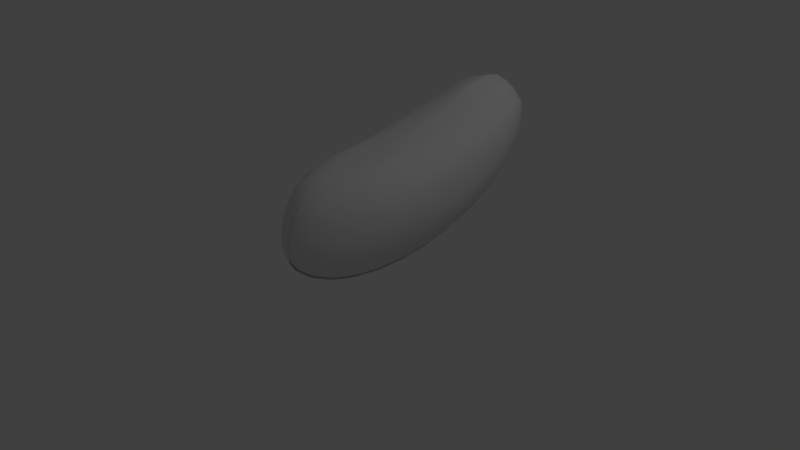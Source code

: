 # Source: body.blend  (saved by Blender 2.79.0; exported with 4.5.12 LTS)
import bpy
from mathutils import Matrix  # noqa: F401  (used for matrix-valued properties, if any)

bpy.ops.wm.read_factory_settings(use_empty=True)
scene = bpy.context.scene
scene.name = 'Scene'

# ---- collections
col_collection_1 = bpy.data.collections.new('Collection 1'); scene.collection.children.link(col_collection_1)

# ---- world
world_world = bpy.data.worlds.new('World'); scene.world = world_world
world_world.color = (0.05088, 0.05088, 0.05088)
world_world.use_sun_shadow = False
world_world.sun_shadow_jitter_overblur = 0.0
world_world.cycles.sampling_method = 'MANUAL'

# ---- cameras
cam_camera = bpy.data.cameras.new('Camera')
cam_camera.clip_end = 100.0
cam_camera.lens = 35.0
cam_camera.sensor_width = 32.0
cam_camera.sensor_height = 18.0
cam_camera.ortho_scale = 7.314
cam_camera.dof.focus_distance = 0.0
cam_camera.dof.aperture_fstop = 128.0

# ---- lights
light_lamp = bpy.data.lights.new('Lamp', 'POINT')
light_lamp.transmission_factor = 0.0
light_lamp.cutoff_distance = 30.0
light_lamp.energy = 100.0
light_lamp.shadow_buffer_clip_start = 1.001
light_lamp.shadow_soft_size = 0.1
light_lamp.shadow_maximum_resolution = 0.006
light_lamp.use_absolute_resolution = True

# ---- meshes
me_sphere_009 = bpy.data.meshes.new('Sphere.009')
me_sphere_009.from_pydata([(0.003148, 0.1957, 0.9817), (0.003471, 0.3833, 0.9248), (0.004274, 0.5562, 0.8324), (0.005527, 0.7077, 0.708), (0.007181, 0.8321, 0.5565), (0.009172, 0.9245, 0.3836), (0.01143, 0.9814, 0.196), (0.01385, 1.001, 0.0009012), (0.01636, 0.9814, -0.1942), (0.02531, 0.5562, -0.8306), (0.02862, 0.0006167, -0.9991), (0.004072, -0.1885, 0.966), (0.005266, -0.3446, 0.9004), (0.006683, -0.4563, 0.7976), (0.007337, -0.4796, 0.6596), (0.008443, -0.4922, 0.5403), (0.01469, -0.4599, 0.3569), (0.01733, -0.4708, 0.1456), (0.01847, -0.5062, -0.07247), (0.01734, -0.56, -0.3008), (0.02112, -0.6217, -0.4265), (0.02379, -0.6839, -0.5607), (0.02641, -0.7065, -0.7062), (0.02766, -0.555, -0.8306), (0.02847, -0.3821, -0.923), (0.02879, -0.1945, -0.9799), (-0.03241, -0.1825, 0.9608), (-0.06172, -0.3361, 0.8951), (-0.07748, -0.4301, 0.7901), (-0.079, -0.4937, 0.6644), (-0.06479, -0.4853, 0.5512), (-0.07326, -0.4557, 0.3605), (-0.08018, -0.4624, 0.1511), (-0.0921, -0.5009, -0.06363), (-0.107, -0.56, -0.2733), (-0.1181, -0.6211, -0.4229), (-0.1274, -0.6828, -0.5573), (-0.1116, -0.6931, -0.7065), (-0.08074, -0.5444, -0.8308), (-0.04621, -0.3748, -0.9231), (-0.009279, -0.1908, -0.98), (-0.06564, -0.1661, 0.957), (-0.1232, -0.3036, 0.8894), (-0.1643, -0.3956, 0.7898), (-0.1829, -0.4428, 0.6662), (-0.1765, -0.4513, 0.5385), (-0.1721, -0.439, 0.367), (-0.1828, -0.4508, 0.1628), (-0.2035, -0.4856, -0.052), (-0.2293, -0.5492, -0.2373), (-0.2556, -0.6147, -0.405), (-0.2624, -0.654, -0.5553), (-0.2443, -0.6531, -0.7068), (-0.185, -0.513, -0.831), (-0.118, -0.3531, -0.9233), (-0.0459, -0.1797, -0.98), (-0.09672, -0.1467, 0.9557), (-0.1906, -0.2836, 0.9035), (-0.2627, -0.3807, 0.8032), (-0.3119, -0.4306, 0.6719), (-0.2888, -0.4163, 0.5418), (-0.2735, -0.4136, 0.3831), (-0.2847, -0.434, 0.1791), (-0.3178, -0.4742, -0.02622), (-0.3511, -0.5364, -0.2187), (-0.3887, -0.6069, -0.3928), (-0.3961, -0.6173, -0.5516), (-0.3667, -0.5879, -0.707), (-0.2812, -0.4618, -0.8312), (-0.1843, -0.3179, -0.9234), (-0.07967, -0.1618, -0.9801), (0.003565, 0.001016, 0.9812), (-0.1291, -0.1309, 0.9597), (-0.2459, -0.2408, 0.9003), (-0.3465, -0.3305, 0.8091), (-0.4017, -0.3623, 0.6776), (-0.4106, -0.3712, 0.5337), (-0.4056, -0.3798, 0.3811), (-0.424, -0.4015, 0.1825), (-0.4348, -0.4395, -0.01328), (-0.4698, -0.5, -0.2073), (-0.5065, -0.5693, -0.3846), (-0.5102, -0.537, -0.5499), (-0.474, -0.5001, -0.7073), (-0.3655, -0.3928, -0.8314), (-0.2424, -0.2704, -0.9235), (-0.1093, -0.1375, -0.9802), (-0.1528, -0.1033, 0.9589), (-0.3015, -0.2004, 0.9047), (-0.4137, -0.267, 0.8069), (-0.4996, -0.3124, 0.6829), (-0.5339, -0.3231, 0.5306), (-0.5526, -0.3341, 0.3666), (-0.5756, -0.3466, 0.1821), (-0.5961, -0.3821, -0.004824), (-0.6168, -0.4101, -0.1935), (-0.6305, -0.4644, -0.3735), (-0.6643, -0.461, -0.5561), (-0.5622, -0.3931, -0.7075), (-0.4348, -0.3087, -0.8315), (-0.2901, -0.2125, -0.9236), (-0.1336, -0.108, -0.9802), (-0.1721, -0.07199, 0.9636), (-0.3366, -0.1397, 0.9073), (-0.4825, -0.2, 0.8164), (-0.5775, -0.2264, 0.6835), (-0.6417, -0.2439, 0.5304), (-0.6996, -0.2609, 0.3633), (-0.7299, -0.2686, 0.184), (-0.7779, -0.2994, 0.003838), (-0.7709, -0.2937, -0.1884), (-0.7665, -0.3012, -0.3786), (-0.7358, -0.3146, -0.5545), (-0.6278, -0.2709, -0.7076), (-0.4863, -0.2127, -0.8317), (-0.3256, -0.1463, -0.9237), (-0.1517, -0.0743, -0.9803), (-0.1842, -0.03673, 0.9679), (-0.3613, -0.07175, 0.91), (-0.5367, -0.1079, 0.8293), (-0.671, -0.1354, 0.7002), (-0.7326, -0.1438, 0.538), (-0.8188, -0.1573, 0.3709), (-0.8704, -0.1617, 0.186), (-0.9035, -0.1692, -0.004133), (-0.8929, -0.1725, -0.198), (-0.8487, -0.1676, -0.3786), (-0.7722, -0.158, -0.5504), (-0.6683, -0.1383, -0.7077), (-0.5182, -0.1086, -0.8317), (-0.3475, -0.07458, -0.9238), (-0.1629, -0.03772, -0.9803), (-0.1873, 0.0006228, 0.9657), (-0.3784, 4.56e-05, 0.9239), (-0.5501, -0.0002037, 0.8312), (-0.7001, -0.0004217, 0.7065), (-0.8225, -0.0006002, 0.5547), (-0.8487, 0.005193, 0.3719), (-0.8968, 0.007706, 0.1871), (-0.9125, 0.002665, -0.003952), (-0.9623, -0.0008093, -0.1963), (-0.9031, -0.0007255, -0.3838), (-0.8085, -0.0005901, -0.5564), (-0.6822, -0.0004088, -0.7077), (-0.5291, -0.0001885, -0.8317), (-0.355, 6.242e-05, -0.9238), (-0.1667, 0.0003343, -0.9803), (-0.1833, 0.03788, 0.9645), (-0.3712, 0.07471, 0.924), (-0.5397, 0.1082, 0.8312), (-0.6868, 0.1375, 0.7065), (-0.8069, 0.1616, 0.5547), (-0.8954, 0.1795, 0.3816), (-0.9488, 0.1906, 0.1939), (-0.9652, 0.1943, -0.001205), (-0.9439, 0.1906, -0.1963), (-0.8857, 0.1795, -0.3837), (-0.7928, 0.1616, -0.5564), (-0.6689, 0.1376, -0.7077), (-0.5186, 0.1082, -0.8317), (-0.3478, 0.07473, -0.9238), (-0.163, 0.0384, -0.9803), (-0.1764, 0.07486, 0.9796), (-0.3496, 0.1465, 0.924), (-0.5083, 0.2125, 0.8313), (-0.6468, 0.2703, 0.7066), (-0.7599, 0.3177, 0.5548), (-0.8432, 0.3529, 0.3817), (-0.8934, 0.3746, 0.194), (-0.9087, 0.382, -0.001084), (-0.8885, 0.3746, -0.1961), (-0.8335, 0.3529, -0.3836), (-0.7458, 0.3177, -0.5563), (-0.6289, 0.2703, -0.7076), (-0.4872, 0.2125, -0.8317), (-0.3262, 0.1466, -0.9237), (-0.152, 0.07501, -0.9803), (-0.1589, 0.1088, 0.9813), (-0.3144, 0.2127, 0.9241), (-0.4571, 0.3086, 0.8314), (-0.5817, 0.3926, 0.7067), (-0.6834, 0.4615, 0.555), (-0.7581, 0.5128, 0.3819), (-0.8031, 0.5443, 0.1942), (-0.8167, 0.555, -0.0008853), (-0.7982, 0.5443, -0.1959), (-0.7484, 0.5128, -0.3834), (-0.6693, 0.4616, -0.5561), (-0.5638, 0.3926, -0.7075), (-0.4361, 0.3086, -0.8315), (-0.291, 0.2128, -0.9236), (-0.1341, 0.1088, -0.9802), (-0.1347, 0.1383, 0.9814), (-0.2669, 0.2708, 0.9242), (-0.3882, 0.3929, 0.8315), (-0.494, 0.4999, 0.7069), (-0.5802, 0.5877, 0.5552), (-0.6435, 0.6529, 0.3822), (-0.6815, 0.6931, 0.1945), (-0.6926, 0.7067, -0.0006183), (-0.6765, 0.6931, -0.1957), (-0.6338, 0.6529, -0.3832), (-0.5662, 0.5877, -0.5559), (-0.4761, 0.4999, -0.7073), (-0.3672, 0.3929, -0.8314), (-0.2435, 0.2708, -0.9235), (-0.1099, 0.1384, -0.9802), (-0.1052, 0.1627, 0.9814), (-0.209, 0.3185, 0.9243), (-0.3042, 0.4621, 0.8317), (-0.3871, 0.588, 0.7072), (-0.4545, 0.6913, 0.5555), (-0.5038, 0.768, 0.3825), (-0.5331, 0.8153, 0.1948), (-0.5414, 0.8313, -0.0002928), (-0.5282, 0.8153, -0.1954), (-0.4941, 0.768, -0.3829), (-0.4404, 0.6913, -0.5557), (-0.3692, 0.588, -0.707), (-0.2831, 0.4621, -0.8312), (-0.1856, 0.3185, -0.9234), (-0.08035, 0.1627, -0.9801), (-0.07148, 0.1807, 0.9815), (-0.1429, 0.3539, 0.9245), (-0.2082, 0.5136, 0.8319), (-0.265, 0.6535, 0.7074), (-0.3109, 0.7683, 0.5558), (-0.3442, 0.8536, 0.3828), (-0.3637, 0.9062, 0.1952), (-0.3687, 0.9239, 7.865e-05), (-0.3588, 0.9062, -0.195), (-0.3345, 0.8537, -0.3825), (-0.2968, 0.7683, -0.5553), (-0.2471, 0.6535, -0.7068), (-0.1872, 0.5136, -0.831), (-0.1195, 0.354, -0.9233), (-0.04666, 0.1807, -0.98), (-0.0349, 0.1919, 0.9816), (-0.07117, 0.3758, 0.9246), (-0.1041, 0.5453, 0.8321), (-0.1324, 0.6939, 0.7077), (-0.155, 0.8159, 0.5561), (-0.171, 0.9065, 0.3832), (-0.1799, 0.9623, 0.1956), (-0.1812, 0.9811, 0.0004818), (-0.1749, 0.9623, -0.1946), (-0.1613, 0.9065, -0.3822), (-0.1409, 0.8159, -0.555), (-0.1145, 0.6939, -0.7065), (-0.08305, 0.5454, -0.8308), (-0.04779, 0.3758, -0.9231), (-0.01009, 0.1919, -0.98), (0.01886, 0.9245, -0.3818), (0.02124, 0.8321, -0.5547), (0.02342, 0.7077, -0.7062), (0.02685, 0.3833, -0.923), (0.02796, 0.1957, -0.9799), (-0.003148, 0.1957, 0.9817), (-0.003471, 0.3833, 0.9248), (-0.004274, 0.5562, 0.8324), (-0.005527, 0.7077, 0.708), (-0.007181, 0.8321, 0.5565), (-0.009172, 0.9245, 0.3836), (-0.01143, 0.9814, 0.196), (-0.01385, 1.001, 0.0009012), (-0.01636, 0.9814, -0.1942), (-0.02531, 0.5562, -0.8306), (-0.02862, 0.0006167, -0.9991), (-0.004072, -0.1885, 0.966), (-0.005266, -0.3446, 0.9004), (-0.006683, -0.4563, 0.7976), (-0.007337, -0.4796, 0.6596), (-0.008443, -0.4922, 0.5403), (-0.01469, -0.4599, 0.3569), (-0.01733, -0.4708, 0.1456), (-0.01847, -0.5062, -0.07247), (-0.01734, -0.56, -0.3008), (-0.02112, -0.6217, -0.4265), (-0.02379, -0.6839, -0.5607), (-0.02641, -0.7065, -0.7062), (-0.02766, -0.555, -0.8306), (-0.02847, -0.3821, -0.923), (-0.02879, -0.1945, -0.9799), (0.03241, -0.1825, 0.9608), (0.06172, -0.3361, 0.8951), (0.07748, -0.4301, 0.7901), (0.079, -0.4937, 0.6644), (0.06479, -0.4853, 0.5512), (0.07326, -0.4557, 0.3605), (0.08018, -0.4624, 0.1511), (0.0921, -0.5009, -0.06363), (0.107, -0.56, -0.2733), (0.1181, -0.6211, -0.4229), (0.1274, -0.6828, -0.5573), (0.1116, -0.6931, -0.7065), (0.08074, -0.5444, -0.8308), (0.04621, -0.3748, -0.9231), (0.009279, -0.1908, -0.98), (0.06564, -0.1661, 0.957), (0.1232, -0.3036, 0.8894), (0.1643, -0.3956, 0.7898), (0.1829, -0.4428, 0.6662), (0.1765, -0.4513, 0.5385), (0.1721, -0.439, 0.367), (0.1828, -0.4508, 0.1628), (0.2035, -0.4856, -0.052), (0.2293, -0.5492, -0.2373), (0.2556, -0.6147, -0.405), (0.2624, -0.654, -0.5553), (0.2443, -0.6531, -0.7068), (0.185, -0.513, -0.831), (0.118, -0.3531, -0.9233), (0.0459, -0.1797, -0.98), (0.09672, -0.1467, 0.9557), (0.1906, -0.2836, 0.9035), (0.2627, -0.3807, 0.8032), (0.3119, -0.4306, 0.6719), (0.2888, -0.4163, 0.5418), (0.2735, -0.4136, 0.3831), (0.2847, -0.434, 0.1791), (0.3178, -0.4742, -0.02622), (0.3511, -0.5364, -0.2187), (0.3887, -0.6069, -0.3928), (0.3961, -0.6173, -0.5516), (0.3667, -0.5879, -0.707), (0.2812, -0.4618, -0.8312), (0.1843, -0.3179, -0.9234), (0.07967, -0.1618, -0.9801), (-0.003565, 0.001016, 0.9812), (0.1291, -0.1309, 0.9597), (0.2459, -0.2408, 0.9003), (0.3465, -0.3305, 0.8091), (0.4017, -0.3623, 0.6776), (0.4106, -0.3712, 0.5337), (0.4056, -0.3798, 0.3811), (0.424, -0.4015, 0.1825), (0.4348, -0.4395, -0.01328), (0.4698, -0.5, -0.2073), (0.5065, -0.5693, -0.3846), (0.5102, -0.537, -0.5499), (0.474, -0.5001, -0.7073), (0.3655, -0.3928, -0.8314), (0.2424, -0.2704, -0.9235), (0.1093, -0.1375, -0.9802), (0.1528, -0.1033, 0.9589), (0.3015, -0.2004, 0.9047), (0.4137, -0.267, 0.8069), (0.4996, -0.3124, 0.6829), (0.5339, -0.3231, 0.5306), (0.5526, -0.3341, 0.3666), (0.5756, -0.3466, 0.1821), (0.5961, -0.3821, -0.004824), (0.6168, -0.4101, -0.1935), (0.6305, -0.4644, -0.3735), (0.6643, -0.461, -0.5561), (0.5622, -0.3931, -0.7075), (0.4348, -0.3087, -0.8315), (0.2901, -0.2125, -0.9236), (0.1336, -0.108, -0.9802), (0.1721, -0.07199, 0.9636), (0.3366, -0.1397, 0.9073), (0.4825, -0.2, 0.8164), (0.5775, -0.2264, 0.6835), (0.6417, -0.2439, 0.5304), (0.6996, -0.2609, 0.3633), (0.7299, -0.2686, 0.184), (0.7779, -0.2994, 0.003838), (0.7709, -0.2937, -0.1884), (0.7665, -0.3012, -0.3786), (0.7358, -0.3146, -0.5545), (0.6278, -0.2709, -0.7076), (0.4863, -0.2127, -0.8317), (0.3256, -0.1463, -0.9237), (0.1517, -0.0743, -0.9803), (0.1842, -0.03673, 0.9679), (0.3613, -0.07175, 0.91), (0.5367, -0.1079, 0.8293), (0.671, -0.1354, 0.7002), (0.7326, -0.1438, 0.538), (0.8188, -0.1573, 0.3709), (0.8704, -0.1617, 0.186), (0.9035, -0.1692, -0.004133), (0.8929, -0.1725, -0.198), (0.8487, -0.1676, -0.3786), (0.7722, -0.158, -0.5504), (0.6683, -0.1383, -0.7077), (0.5182, -0.1086, -0.8317), (0.3475, -0.07458, -0.9238), (0.1629, -0.03772, -0.9803), (0.1873, 0.0006228, 0.9657), (0.3784, 4.56e-05, 0.9239), (0.5501, -0.0002037, 0.8312), (0.7001, -0.0004217, 0.7065), (0.8225, -0.0006002, 0.5547), (0.8487, 0.005193, 0.3719), (0.8968, 0.007706, 0.1871), (0.9125, 0.002665, -0.003952), (0.9623, -0.0008093, -0.1963), (0.9031, -0.0007255, -0.3838), (0.8085, -0.0005901, -0.5564), (0.6822, -0.0004088, -0.7077), (0.5291, -0.0001885, -0.8317), (0.355, 6.242e-05, -0.9238), (0.1667, 0.0003343, -0.9803), (0.1833, 0.03788, 0.9645), (0.3712, 0.07471, 0.924), (0.5397, 0.1082, 0.8312), (0.6868, 0.1375, 0.7065), (0.8069, 0.1616, 0.5547), (0.8954, 0.1795, 0.3816), (0.9488, 0.1906, 0.1939), (0.9652, 0.1943, -0.001205), (0.9439, 0.1906, -0.1963), (0.8857, 0.1795, -0.3837), (0.7928, 0.1616, -0.5564), (0.6689, 0.1376, -0.7077), (0.5186, 0.1082, -0.8317), (0.3478, 0.07473, -0.9238), (0.163, 0.0384, -0.9803), (0.1764, 0.07486, 0.9796), (0.3496, 0.1465, 0.924), (0.5083, 0.2125, 0.8313), (0.6468, 0.2703, 0.7066), (0.7599, 0.3177, 0.5548), (0.8432, 0.3529, 0.3817), (0.8934, 0.3746, 0.194), (0.9087, 0.382, -0.001084), (0.8885, 0.3746, -0.1961), (0.8335, 0.3529, -0.3836), (0.7458, 0.3177, -0.5563), (0.6289, 0.2703, -0.7076), (0.4872, 0.2125, -0.8317), (0.3262, 0.1466, -0.9237), (0.152, 0.07501, -0.9803), (0.1589, 0.1088, 0.9813), (0.3144, 0.2127, 0.9241), (0.4571, 0.3086, 0.8314), (0.5817, 0.3926, 0.7067), (0.6834, 0.4615, 0.555), (0.7581, 0.5128, 0.3819), (0.8031, 0.5443, 0.1942), (0.8167, 0.555, -0.0008853), (0.7982, 0.5443, -0.1959), (0.7484, 0.5128, -0.3834), (0.6693, 0.4616, -0.5561), (0.5638, 0.3926, -0.7075), (0.4361, 0.3086, -0.8315), (0.291, 0.2128, -0.9236), (0.1341, 0.1088, -0.9802), (0.1347, 0.1383, 0.9814), (0.2669, 0.2708, 0.9242), (0.3882, 0.3929, 0.8315), (0.494, 0.4999, 0.7069), (0.5802, 0.5877, 0.5552), (0.6435, 0.6529, 0.3822), (0.6815, 0.6931, 0.1945), (0.6926, 0.7067, -0.0006183), (0.6765, 0.6931, -0.1957), (0.6338, 0.6529, -0.3832), (0.5662, 0.5877, -0.5559), (0.4761, 0.4999, -0.7073), (0.3672, 0.3929, -0.8314), (0.2435, 0.2708, -0.9235), (0.1099, 0.1384, -0.9802), (0.1052, 0.1627, 0.9814), (0.209, 0.3185, 0.9243), (0.3042, 0.4621, 0.8317), (0.3871, 0.588, 0.7072), (0.4545, 0.6913, 0.5555), (0.5038, 0.768, 0.3825), (0.5331, 0.8153, 0.1948), (0.5414, 0.8313, -0.0002928), (0.5282, 0.8153, -0.1954), (0.4941, 0.768, -0.3829), (0.4404, 0.6913, -0.5557), (0.3692, 0.588, -0.707), (0.2831, 0.4621, -0.8312), (0.1856, 0.3185, -0.9234), (0.08035, 0.1627, -0.9801), (0.07148, 0.1807, 0.9815), (0.1429, 0.3539, 0.9245), (0.2082, 0.5136, 0.8319), (0.265, 0.6535, 0.7074), (0.3109, 0.7683, 0.5558), (0.3442, 0.8536, 0.3828), (0.3637, 0.9062, 0.1952), (0.3687, 0.9239, 7.865e-05), (0.3588, 0.9062, -0.195), (0.3345, 0.8537, -0.3825), (0.2968, 0.7683, -0.5553), (0.2471, 0.6535, -0.7068), (0.1872, 0.5136, -0.831), (0.1195, 0.354, -0.9233), (0.04666, 0.1807, -0.98), (0.0349, 0.1919, 0.9816), (0.07117, 0.3758, 0.9246), (0.1041, 0.5453, 0.8321), (0.1324, 0.6939, 0.7077), (0.155, 0.8159, 0.5561), (0.171, 0.9065, 0.3832), (0.1799, 0.9623, 0.1956), (0.1812, 0.9811, 0.0004818), (0.1749, 0.9623, -0.1946), (0.1613, 0.9065, -0.3822), (0.1409, 0.8159, -0.555), (0.1145, 0.6939, -0.7065), (0.08305, 0.5454, -0.8308), (0.04779, 0.3758, -0.9231), (0.01009, 0.1919, -0.98), (-0.01886, 0.9245, -0.3818), (-0.02124, 0.8321, -0.5547), (-0.02342, 0.7077, -0.7062), (-0.02685, 0.3833, -0.923), (-0.02796, 0.1957, -0.9799)], [], [(13, 12, 27, 28), (21, 20, 35, 36), (14, 13, 28, 29), (22, 21, 36, 37), (15, 14, 29, 30), (23, 22, 37, 38), (16, 15, 30, 31), (24, 23, 38, 39), (17, 16, 31, 32), (25, 24, 39, 40), (18, 17, 32, 33), (11, 71, 26), (10, 25, 40), (19, 18, 33, 34), (12, 11, 26, 27), (20, 19, 34, 35), (32, 31, 46, 47), (40, 39, 54, 55), (33, 32, 47, 48), (26, 71, 41), (10, 40, 55), (34, 33, 48, 49), (27, 26, 41, 42), (35, 34, 49, 50), (28, 27, 42, 43), (36, 35, 50, 51), (29, 28, 43, 44), (37, 36, 51, 52), (30, 29, 44, 45), (38, 37, 52, 53), (31, 30, 45, 46), (39, 38, 53, 54), (51, 50, 65, 66), (44, 43, 58, 59), (52, 51, 66, 67), (45, 44, 59, 60), (53, 52, 67, 68), (46, 45, 60, 61), (54, 53, 68, 69), (47, 46, 61, 62), (55, 54, 69, 70), (48, 47, 62, 63), (41, 71, 56), (10, 55, 70), (49, 48, 63, 64), (42, 41, 56, 57), (50, 49, 64, 65), (43, 42, 57, 58), (70, 69, 85, 86), (63, 62, 78, 79), (56, 71, 72), (10, 70, 86), (64, 63, 79, 80), (57, 56, 72, 73), (65, 64, 80, 81), (58, 57, 73, 74), (66, 65, 81, 82), (59, 58, 74, 75), (67, 66, 82, 83), (60, 59, 75, 76), (68, 67, 83, 84), (61, 60, 76, 77), (69, 68, 84, 85), (62, 61, 77, 78), (83, 82, 97, 98), (76, 75, 90, 91), (84, 83, 98, 99), (77, 76, 91, 92), (85, 84, 99, 100), (78, 77, 92, 93), (86, 85, 100, 101), (79, 78, 93, 94), (72, 71, 87), (10, 86, 101), (80, 79, 94, 95), (73, 72, 87, 88), (81, 80, 95, 96), (74, 73, 88, 89), (82, 81, 96, 97), (75, 74, 89, 90), (87, 71, 102), (10, 101, 116), (95, 94, 109, 110), (88, 87, 102, 103), (96, 95, 110, 111), (89, 88, 103, 104), (97, 96, 111, 112), (90, 89, 104, 105), (98, 97, 112, 113), (91, 90, 105, 106), (99, 98, 113, 114), (92, 91, 106, 107), (100, 99, 114, 115), (93, 92, 107, 108), (101, 100, 115, 116), (94, 93, 108, 109), (106, 105, 120, 121), (114, 113, 128, 129), (107, 106, 121, 122), (115, 114, 129, 130), (108, 107, 122, 123), (116, 115, 130, 131), (109, 108, 123, 124), (102, 71, 117), (10, 116, 131), (110, 109, 124, 125), (103, 102, 117, 118), (111, 110, 125, 126), (104, 103, 118, 119), (112, 111, 126, 127), (105, 104, 119, 120), (113, 112, 127, 128), (125, 124, 139, 140), (118, 117, 132, 133), (126, 125, 140, 141), (119, 118, 133, 134), (127, 126, 141, 142), (120, 119, 134, 135), (128, 127, 142, 143), (121, 120, 135, 136), (129, 128, 143, 144), (122, 121, 136, 137), (130, 129, 144, 145), (123, 122, 137, 138), (131, 130, 145, 146), (124, 123, 138, 139), (117, 71, 132), (10, 131, 146), (144, 143, 158, 159), (137, 136, 151, 152), (145, 144, 159, 160), (138, 137, 152, 153), (146, 145, 160, 161), (139, 138, 153, 154), (132, 71, 147), (10, 146, 161), (140, 139, 154, 155), (133, 132, 147, 148), (141, 140, 155, 156), (134, 133, 148, 149), (142, 141, 156, 157), (135, 134, 149, 150), (143, 142, 157, 158), (136, 135, 150, 151), (148, 147, 162, 163), (156, 155, 170, 171), (149, 148, 163, 164), (157, 156, 171, 172), (150, 149, 164, 165), (158, 157, 172, 173), (151, 150, 165, 166), (159, 158, 173, 174), (152, 151, 166, 167), (160, 159, 174, 175), (153, 152, 167, 168), (161, 160, 175, 176), (154, 153, 168, 169), (147, 71, 162), (10, 161, 176), (155, 154, 169, 170), (167, 166, 181, 182), (175, 174, 189, 190), (168, 167, 182, 183), (176, 175, 190, 191), (169, 168, 183, 184), (162, 71, 177), (10, 176, 191), (170, 169, 184, 185), (163, 162, 177, 178), (171, 170, 185, 186), (164, 163, 178, 179), (172, 171, 186, 187), (165, 164, 179, 180), (173, 172, 187, 188), (166, 165, 180, 181), (174, 173, 188, 189), (186, 185, 200, 201), (179, 178, 193, 194), (187, 186, 201, 202), (180, 179, 194, 195), (188, 187, 202, 203), (181, 180, 195, 196), (189, 188, 203, 204), (182, 181, 196, 197), (190, 189, 204, 205), (183, 182, 197, 198), (191, 190, 205, 206), (184, 183, 198, 199), (177, 71, 192), (10, 191, 206), (185, 184, 199, 200), (178, 177, 192, 193), (205, 204, 219, 220), (198, 197, 212, 213), (206, 205, 220, 221), (199, 198, 213, 214), (192, 71, 207), (10, 206, 221), (200, 199, 214, 215), (193, 192, 207, 208), (201, 200, 215, 216), (194, 193, 208, 209), (202, 201, 216, 217), (195, 194, 209, 210), (203, 202, 217, 218), (196, 195, 210, 211), (204, 203, 218, 219), (197, 196, 211, 212), (217, 216, 231, 232), (210, 209, 224, 225), (218, 217, 232, 233), (211, 210, 225, 226), (219, 218, 233, 234), (212, 211, 226, 227), (220, 219, 234, 235), (213, 212, 227, 228), (221, 220, 235, 236), (214, 213, 228, 229), (207, 71, 222), (10, 221, 236), (215, 214, 229, 230), (208, 207, 222, 223), (216, 215, 230, 231), (209, 208, 223, 224), (236, 235, 250, 251), (229, 228, 243, 244), (222, 71, 237), (10, 236, 251), (230, 229, 244, 245), (223, 222, 237, 238), (231, 230, 245, 246), (224, 223, 238, 239), (232, 231, 246, 247), (225, 224, 239, 240), (233, 232, 247, 248), (226, 225, 240, 241), (234, 233, 248, 249), (227, 226, 241, 242), (235, 234, 249, 250), (228, 227, 242, 243), (240, 239, 2, 3), (248, 247, 253, 254), (241, 240, 3, 4), (249, 248, 254, 9), (242, 241, 4, 5), (250, 249, 9, 255), (243, 242, 5, 6), (251, 250, 255, 256), (244, 243, 6, 7), (237, 71, 0), (10, 251, 256), (245, 244, 7, 8), (238, 237, 0, 1), (246, 245, 8, 252), (239, 238, 1, 2), (247, 246, 252, 253), (270, 285, 284, 269), (278, 293, 292, 277), (271, 286, 285, 270), (279, 294, 293, 278), (272, 287, 286, 271), (280, 295, 294, 279), (273, 288, 287, 272), (281, 296, 295, 280), (274, 289, 288, 273), (282, 297, 296, 281), (275, 290, 289, 274), (268, 283, 328), (267, 297, 282), (276, 291, 290, 275), (269, 284, 283, 268), (277, 292, 291, 276), (289, 304, 303, 288), (297, 312, 311, 296), (290, 305, 304, 289), (283, 298, 328), (267, 312, 297), (291, 306, 305, 290), (284, 299, 298, 283), (292, 307, 306, 291), (285, 300, 299, 284), (293, 308, 307, 292), (286, 301, 300, 285), (294, 309, 308, 293), (287, 302, 301, 286), (295, 310, 309, 294), (288, 303, 302, 287), (296, 311, 310, 295), (308, 323, 322, 307), (301, 316, 315, 300), (309, 324, 323, 308), (302, 317, 316, 301), (310, 325, 324, 309), (303, 318, 317, 302), (311, 326, 325, 310), (304, 319, 318, 303), (312, 327, 326, 311), (305, 320, 319, 304), (298, 313, 328), (267, 327, 312), (306, 321, 320, 305), (299, 314, 313, 298), (307, 322, 321, 306), (300, 315, 314, 299), (327, 343, 342, 326), (320, 336, 335, 319), (313, 329, 328), (267, 343, 327), (321, 337, 336, 320), (314, 330, 329, 313), (322, 338, 337, 321), (315, 331, 330, 314), (323, 339, 338, 322), (316, 332, 331, 315), (324, 340, 339, 323), (317, 333, 332, 316), (325, 341, 340, 324), (318, 334, 333, 317), (326, 342, 341, 325), (319, 335, 334, 318), (340, 355, 354, 339), (333, 348, 347, 332), (341, 356, 355, 340), (334, 349, 348, 333), (342, 357, 356, 341), (335, 350, 349, 334), (343, 358, 357, 342), (336, 351, 350, 335), (329, 344, 328), (267, 358, 343), (337, 352, 351, 336), (330, 345, 344, 329), (338, 353, 352, 337), (331, 346, 345, 330), (339, 354, 353, 338), (332, 347, 346, 331), (344, 359, 328), (267, 373, 358), (352, 367, 366, 351), (345, 360, 359, 344), (353, 368, 367, 352), (346, 361, 360, 345), (354, 369, 368, 353), (347, 362, 361, 346), (355, 370, 369, 354), (348, 363, 362, 347), (356, 371, 370, 355), (349, 364, 363, 348), (357, 372, 371, 356), (350, 365, 364, 349), (358, 373, 372, 357), (351, 366, 365, 350), (363, 378, 377, 362), (371, 386, 385, 370), (364, 379, 378, 363), (372, 387, 386, 371), (365, 380, 379, 364), (373, 388, 387, 372), (366, 381, 380, 365), (359, 374, 328), (267, 388, 373), (367, 382, 381, 366), (360, 375, 374, 359), (368, 383, 382, 367), (361, 376, 375, 360), (369, 384, 383, 368), (362, 377, 376, 361), (370, 385, 384, 369), (382, 397, 396, 381), (375, 390, 389, 374), (383, 398, 397, 382), (376, 391, 390, 375), (384, 399, 398, 383), (377, 392, 391, 376), (385, 400, 399, 384), (378, 393, 392, 377), (386, 401, 400, 385), (379, 394, 393, 378), (387, 402, 401, 386), (380, 395, 394, 379), (388, 403, 402, 387), (381, 396, 395, 380), (374, 389, 328), (267, 403, 388), (401, 416, 415, 400), (394, 409, 408, 393), (402, 417, 416, 401), (395, 410, 409, 394), (403, 418, 417, 402), (396, 411, 410, 395), (389, 404, 328), (267, 418, 403), (397, 412, 411, 396), (390, 405, 404, 389), (398, 413, 412, 397), (391, 406, 405, 390), (399, 414, 413, 398), (392, 407, 406, 391), (400, 415, 414, 399), (393, 408, 407, 392), (405, 420, 419, 404), (413, 428, 427, 412), (406, 421, 420, 405), (414, 429, 428, 413), (407, 422, 421, 406), (415, 430, 429, 414), (408, 423, 422, 407), (416, 431, 430, 415), (409, 424, 423, 408), (417, 432, 431, 416), (410, 425, 424, 409), (418, 433, 432, 417), (411, 426, 425, 410), (404, 419, 328), (267, 433, 418), (412, 427, 426, 411), (424, 439, 438, 423), (432, 447, 446, 431), (425, 440, 439, 424), (433, 448, 447, 432), (426, 441, 440, 425), (419, 434, 328), (267, 448, 433), (427, 442, 441, 426), (420, 435, 434, 419), (428, 443, 442, 427), (421, 436, 435, 420), (429, 444, 443, 428), (422, 437, 436, 421), (430, 445, 444, 429), (423, 438, 437, 422), (431, 446, 445, 430), (443, 458, 457, 442), (436, 451, 450, 435), (444, 459, 458, 443), (437, 452, 451, 436), (445, 460, 459, 444), (438, 453, 452, 437), (446, 461, 460, 445), (439, 454, 453, 438), (447, 462, 461, 446), (440, 455, 454, 439), (448, 463, 462, 447), (441, 456, 455, 440), (434, 449, 328), (267, 463, 448), (442, 457, 456, 441), (435, 450, 449, 434), (462, 477, 476, 461), (455, 470, 469, 454), (463, 478, 477, 462), (456, 471, 470, 455), (449, 464, 328), (267, 478, 463), (457, 472, 471, 456), (450, 465, 464, 449), (458, 473, 472, 457), (451, 466, 465, 450), (459, 474, 473, 458), (452, 467, 466, 451), (460, 475, 474, 459), (453, 468, 467, 452), (461, 476, 475, 460), (454, 469, 468, 453), (474, 489, 488, 473), (467, 482, 481, 466), (475, 490, 489, 474), (468, 483, 482, 467), (476, 491, 490, 475), (469, 484, 483, 468), (477, 492, 491, 476), (470, 485, 484, 469), (478, 493, 492, 477), (471, 486, 485, 470), (464, 479, 328), (267, 493, 478), (472, 487, 486, 471), (465, 480, 479, 464), (473, 488, 487, 472), (466, 481, 480, 465), (493, 508, 507, 492), (486, 501, 500, 485), (479, 494, 328), (267, 508, 493), (487, 502, 501, 486), (480, 495, 494, 479), (488, 503, 502, 487), (481, 496, 495, 480), (489, 504, 503, 488), (482, 497, 496, 481), (490, 505, 504, 489), (483, 498, 497, 482), (491, 506, 505, 490), (484, 499, 498, 483), (492, 507, 506, 491), (485, 500, 499, 484), (497, 260, 259, 496), (505, 511, 510, 504), (498, 261, 260, 497), (506, 266, 511, 505), (499, 262, 261, 498), (507, 512, 266, 506), (500, 263, 262, 499), (508, 513, 512, 507), (501, 264, 263, 500), (494, 257, 328), (267, 513, 508), (502, 265, 264, 501), (495, 258, 257, 494), (503, 509, 265, 502), (496, 259, 258, 495), (504, 510, 509, 503)])
me_sphere_009.polygons.foreach_set('use_smooth', [True] * 512)
me_sphere_009.use_remesh_preserve_volume = False
me_sphere_009.use_remesh_preserve_attributes = False
me_sphere_009.use_mirror_vertex_groups = False
me_sphere_009.update()
me_sphere_005 = bpy.data.meshes.new('Sphere.005')
me_sphere_005.from_pydata([(0.003148, 0.1957, 0.9817), (0.003471, 0.3833, 0.9248), (0.004274, 0.5562, 0.8324), (0.005527, 0.7077, 0.708), (0.007181, 0.8321, 0.5565), (0.009172, 0.9245, 0.3836), (0.01143, 0.9814, 0.196), (0.01385, 1.001, 0.0009012), (0.01636, 0.9814, -0.1942), (0.02531, 0.5562, -0.8306), (0.02862, 0.0006167, -0.9991), (0.003565, 0.001016, 0.9812), (-0.1347, 0.1383, 0.9814), (-0.2669, 0.2708, 0.9242), (-0.3882, 0.3929, 0.8315), (-0.494, 0.4999, 0.7069), (-0.5802, 0.5877, 0.5552), (-0.6435, 0.6529, 0.3822), (-0.6815, 0.6931, 0.1945), (-0.6926, 0.7067, -0.0006183), (-0.6765, 0.6931, -0.1957), (-0.6338, 0.6529, -0.3832), (-0.5662, 0.5877, -0.5559), (-0.4761, 0.4999, -0.7073), (-0.3672, 0.3929, -0.8314), (-0.2435, 0.2708, -0.9235), (-0.1099, 0.1384, -0.9802), (-0.1052, 0.1627, 0.9814), (-0.209, 0.3185, 0.9243), (-0.3042, 0.4621, 0.8317), (-0.3871, 0.588, 0.7072), (-0.4545, 0.6913, 0.5555), (-0.5038, 0.768, 0.3825), (-0.5331, 0.8153, 0.1948), (-0.5414, 0.8313, -0.0002928), (-0.5282, 0.8153, -0.1954), (-0.4941, 0.768, -0.3829), (-0.4404, 0.6913, -0.5557), (-0.3692, 0.588, -0.707), (-0.2831, 0.4621, -0.8312), (-0.1856, 0.3185, -0.9234), (-0.08035, 0.1627, -0.9801), (-0.07148, 0.1807, 0.9815), (-0.1429, 0.3539, 0.9245), (-0.2082, 0.5136, 0.8319), (-0.265, 0.6535, 0.7074), (-0.3109, 0.7683, 0.5558), (-0.3442, 0.8536, 0.3828), (-0.3637, 0.9062, 0.1952), (-0.3687, 0.9239, 7.865e-05), (-0.3588, 0.9062, -0.195), (-0.3345, 0.8537, -0.3825), (-0.2968, 0.7683, -0.5553), (-0.2471, 0.6535, -0.7068), (-0.1872, 0.5136, -0.831), (-0.1195, 0.354, -0.9233), (-0.04666, 0.1807, -0.98), (-0.0349, 0.1919, 0.9816), (-0.07117, 0.3758, 0.9246), (-0.1041, 0.5453, 0.8321), (-0.1324, 0.6939, 0.7077), (-0.155, 0.8159, 0.5561), (-0.171, 0.9065, 0.3832), (-0.1799, 0.9623, 0.1956), (-0.1812, 0.9811, 0.0004818), (-0.1749, 0.9623, -0.1946), (-0.1613, 0.9065, -0.3822), (-0.1409, 0.8159, -0.555), (-0.1145, 0.6939, -0.7065), (-0.08305, 0.5454, -0.8308), (-0.04779, 0.3758, -0.9231), (-0.01009, 0.1919, -0.98), (0.01886, 0.9245, -0.3818), (0.02124, 0.8321, -0.5547), (0.02342, 0.7077, -0.7062), (0.02685, 0.3833, -0.923), (0.02796, 0.1957, -0.9799), (-0.003148, 0.1957, 0.9817), (-0.003471, 0.3833, 0.9248), (-0.004274, 0.5562, 0.8324), (-0.005527, 0.7077, 0.708), (-0.007181, 0.8321, 0.5565), (-0.009172, 0.9245, 0.3836), (-0.01143, 0.9814, 0.196), (-0.01385, 1.001, 0.0009012), (-0.01636, 0.9814, -0.1942), (-0.02531, 0.5562, -0.8306), (-0.02862, 0.0006167, -0.9991), (-0.003565, 0.001016, 0.9812), (0.109, 0.7387, 0.7381), (0.225, 0.5549, 0.7951), (0.1128, 0.591, 0.7939), (0.1347, 0.1383, 0.9814), (0.2669, 0.2708, 0.9242), (0.3882, 0.3929, 0.8315), (0.494, 0.4999, 0.7069), (0.5802, 0.5877, 0.5552), (0.6435, 0.6529, 0.3822), (0.6815, 0.6931, 0.1945), (0.6926, 0.7067, -0.0006183), (0.6765, 0.6931, -0.1957), (0.6338, 0.6529, -0.3832), (0.5662, 0.5877, -0.5559), (0.4761, 0.4999, -0.7073), (0.3672, 0.3929, -0.8314), (0.2435, 0.2708, -0.9235), (0.1099, 0.1384, -0.9802), (0.1052, 0.1627, 0.9814), (0.209, 0.3185, 0.9243), (0.3042, 0.4621, 0.8317), (0.3871, 0.588, 0.7072), (0.4545, 0.6913, 0.5555), (0.5038, 0.768, 0.3825), (0.5331, 0.8153, 0.1948), (0.5414, 0.8313, -0.0002928), (0.5282, 0.8153, -0.1954), (0.4941, 0.768, -0.3829), (0.4404, 0.6913, -0.5557), (0.3692, 0.588, -0.707), (0.2831, 0.4621, -0.8312), (0.1856, 0.3185, -0.9234), (0.08035, 0.1627, -0.9801), (0.07148, 0.1807, 0.9815), (0.1429, 0.3539, 0.9245), (0.2082, 0.5136, 0.8319), (0.265, 0.6535, 0.7074), (0.3109, 0.7683, 0.5558), (0.3442, 0.8536, 0.3828), (0.3637, 0.9062, 0.1952), (0.3687, 0.9239, 7.865e-05), (0.3588, 0.9062, -0.195), (0.3345, 0.8537, -0.3825), (0.2968, 0.7683, -0.5553), (0.2471, 0.6535, -0.7068), (0.1872, 0.5136, -0.831), (0.1195, 0.354, -0.9233), (0.04666, 0.1807, -0.98), (0.0349, 0.1919, 0.9816), (0.07117, 0.3758, 0.9246), (0.1041, 0.5453, 0.8321), (0.1324, 0.6939, 0.7077), (0.155, 0.8159, 0.5561), (0.171, 0.9065, 0.3832), (0.1799, 0.9623, 0.1956), (0.1812, 0.9811, 0.0004818), (0.1749, 0.9623, -0.1946), (0.1613, 0.9065, -0.3822), (0.1409, 0.8159, -0.555), (0.1145, 0.6939, -0.7065), (0.08305, 0.5454, -0.8308), (0.04779, 0.3758, -0.9231), (0.01009, 0.1919, -0.98), (-0.01886, 0.9245, -0.3818), (-0.02124, 0.8321, -0.5547), (-0.02342, 0.7077, -0.7062), (-0.02685, 0.3833, -0.923), (-0.02796, 0.1957, -0.9799), (-0.004616, 0.5976, 0.7984), (0.004095, 0.5176, 0.853), (-0.09582, 0.5028, 0.8554), (-0.003745, 0.5168, 0.8529), (0.1168, 0.7196, 0.7536), (-0.003754, 0.5191, 0.8517), (0.1241, 0.6502, 0.7443), (0.01376, 0.5965, 0.7977), (0.08009, 0.5928, 0.7952), (-0.005123, 0.6589, 0.7481), (0.005701, 0.5926, 0.8016), (0.05155, 0.6149, 0.7794), (-0.1113, 0.5831, 0.8005), (0.004873, 0.6286, 0.7729), (-0.0664, 0.7072, 0.725), (-0.003826, 0.5557, 0.832), (0.1306, 0.5373, 0.8321), (0.1549, 0.5298, 0.832), (0.1043, 0.5533, 0.8282), (0.1046, 0.5643, 0.8229), (0.1053, 0.5944, 0.8082), (0.09687, 0.5082, 0.8524), (0.09859, 0.548, 0.8304), (0.06808, 0.5626, 0.821), (0.09512, 0.5462, 0.8321), (0.06654, 0.5491, 0.8322), (0.05465, 0.5171, 0.85), (-0.03169, 0.697, 0.803), (0.07021, 0.5813, 0.8054), (0.132, 0.4958, 0.8532), (0.1609, 0.5066, 0.843), (0.03576, 0.6917, 0.7295), (0.1428, 0.5781, 0.8105)], [], [(25, 24, 39, 40), (18, 17, 32, 33), (26, 25, 40, 41), (19, 18, 33, 34), (12, 11, 27), (10, 26, 41), (20, 19, 34, 35), (13, 12, 27, 28), (21, 20, 35, 36), (14, 13, 28, 29), (22, 21, 36, 37), (15, 14, 29, 30), (23, 22, 37, 38), (16, 15, 30, 31), (24, 23, 38, 39), (17, 16, 31, 32), (37, 36, 51, 52), (30, 29, 44, 45), (38, 37, 52, 53), (31, 30, 45, 46), (39, 38, 53, 54), (32, 31, 46, 47), (40, 39, 54, 55), (33, 32, 47, 48), (41, 40, 55, 56), (34, 33, 48, 49), (27, 11, 42), (10, 41, 56), (35, 34, 49, 50), (28, 27, 42, 43), (36, 35, 50, 51), (29, 28, 43, 44), (56, 55, 70, 71), (49, 48, 63, 64), (42, 11, 57), (10, 56, 71), (50, 49, 64, 65), (43, 42, 57, 58), (51, 50, 65, 66), (44, 43, 58, 159, 59), (52, 51, 66, 67), (45, 44, 59, 169, 60), (53, 52, 67, 68), (46, 45, 60, 61), (54, 53, 68, 69), (47, 46, 61, 62), (55, 54, 69, 70), (48, 47, 62, 63), (60, 169, 170, 3), (68, 67, 73, 74), (61, 60, 3, 4), (69, 68, 74, 9), (62, 61, 4, 5), (70, 69, 9, 75), (63, 62, 5, 6), (71, 70, 75, 76), (64, 63, 6, 7), (57, 11, 0), (10, 71, 76), (65, 64, 7, 8), (58, 57, 0, 1), (66, 65, 8, 72), (59, 161, 2), (67, 66, 72, 73), (124, 90, 89), (139, 173, 188, 175), (89, 91, 139, 175, 176, 177), (90, 91, 89), (105, 120, 119, 104), (98, 113, 112, 97), (106, 121, 120, 105), (99, 114, 113, 98), (92, 107, 88), (87, 121, 106), (100, 115, 114, 99), (93, 108, 107, 92), (101, 116, 115, 100), (94, 109, 108, 93), (102, 117, 116, 101), (95, 110, 109, 94), (103, 118, 117, 102), (96, 111, 110, 95), (104, 119, 118, 103), (97, 112, 111, 96), (117, 132, 131, 116), (110, 125, 90, 124, 109), (118, 133, 132, 117), (111, 126, 125, 110), (119, 134, 133, 118), (112, 127, 126, 111), (120, 135, 134, 119), (113, 128, 127, 112), (121, 136, 135, 120), (114, 129, 128, 113), (107, 122, 88), (87, 136, 121), (115, 130, 129, 114), (108, 123, 122, 107), (116, 131, 130, 115), (109, 124, 123, 108), (136, 151, 150, 135), (129, 144, 143, 128), (122, 137, 88), (87, 151, 136), (130, 145, 144, 129), (123, 138, 137, 122), (131, 146, 145, 130), (124, 174, 187, 173, 139, 178, 186), (132, 147, 146, 131), (125, 140, 163, 91, 90), (133, 148, 147, 132), (126, 141, 140, 125), (134, 149, 148, 133), (127, 142, 141, 126), (135, 150, 149, 134), (128, 143, 142, 127), (140, 80, 166, 168, 163), (148, 154, 153, 147), (141, 81, 80, 140), (149, 86, 154, 148), (142, 82, 81, 141), (150, 155, 86, 149), (143, 83, 82, 142), (151, 156, 155, 150), (144, 84, 83, 143), (137, 77, 88), (87, 156, 151), (145, 85, 84, 144), (138, 78, 77, 137), (146, 152, 85, 145), (139, 181, 184, 183, 178), (147, 153, 152, 146), (91, 185, 180, 179, 139), (139, 179, 181), (2, 162, 161, 159, 160, 158), (158, 160, 159, 58, 1), (159, 161, 59), (162, 2, 161), (167, 164, 157), (163, 168, 165, 91), (165, 168, 164), (164, 168, 166, 157), (170, 169, 171), (171, 169, 59), (59, 2, 172, 171), (172, 2, 170, 171), (178, 183, 184, 182, 79, 78, 138), (182, 184, 181), (180, 185, 91, 165, 164, 167), (181, 179, 180, 182), (182, 180, 167, 157, 79), (186, 178, 138, 123, 124), (173, 187, 174), (175, 188, 176), (176, 188, 189, 177), (177, 189, 174, 124, 89), (174, 189, 188, 173)])
me_sphere_005.polygons.foreach_set('use_smooth', [True] * 157)
me_sphere_005.use_remesh_preserve_volume = False
me_sphere_005.use_remesh_preserve_attributes = False
me_sphere_005.use_mirror_vertex_groups = False
me_sphere_005.update()

# ---- objects
ob_body = bpy.data.objects.new('Body', me_sphere_009)
ob_lamp = bpy.data.objects.new('Lamp', light_lamp)
ob_camera = bpy.data.objects.new('Camera', cam_camera)
ob_texture = bpy.data.objects.new('texture', me_sphere_005)

# ---- transforms, parenting, visibility, modifiers, constraints
ob_body.location = (-0.01686, -0.0185, -0.03668)
ob_body.rotation_euler = (-1.247, -0.0, -0.01604)
ob_body.scale = (0.7298, 0.8826, 1.77)
ob_body.hide_viewport = True
ob_body.lineart.crease_threshold = 0.0
ob_lamp.location = (3.95, 1.264, 5.858)
ob_lamp.rotation_euler = (0.6503, 0.05522, 1.866)
ob_lamp.lock_rotations_4d = False
ob_lamp.empty_display_type = 'ARROWS'
ob_lamp.color = (0.0, 0.0, 0.0, 0.0)
ob_lamp.lineart.crease_threshold = 0.0
ob_camera.location = (6.498, -6.288, 3.752)
ob_camera.rotation_euler = (1.109, 0.0, 0.8149)
ob_camera.scale = (1.808, 1.808, 1.808)
ob_camera.lock_rotations_4d = False
ob_camera.empty_display_type = 'ARROWS'
ob_camera.color = (0.0, 0.0, 0.0, 0.0)
ob_camera.display_type = 'WIRE'
ob_camera.lineart.crease_threshold = 0.0
ob_texture.location = (-0.01686, -0.0185, -0.03668)
ob_texture.rotation_euler = (-1.247, -0.0, -0.01604)
ob_texture.scale = (0.7298, 0.8826, 1.77)
ob_texture.lineart.crease_threshold = 0.0

# ---- collection membership
col_collection_1.objects.link(ob_body)
col_collection_1.objects.link(ob_lamp)
col_collection_1.objects.link(ob_camera)
col_collection_1.objects.link(ob_texture)

# ---- scene / render settings (as saved in the file)
scene.camera = ob_camera
scene.frame_start = 1; scene.frame_end = 250; scene.frame_set(22)
scene.render.engine = 'BLENDER_EEVEE_NEXT'
scene.render.resolution_percentage = 50
scene.render.dither_intensity = 0.0
scene.cycles.use_denoising = False
scene.cycles.samples = 128
scene.cycles.sampling_pattern = 'TABULATED_SOBOL'
scene.cycles.use_adaptive_sampling = False
scene.cycles.use_light_tree = False
scene.cycles.blur_glossy = 0.0
scene.cycles.sample_clamp_indirect = 0.0
scene.view_settings.view_transform = 'Standard'
bpy.context.view_layer.update()
